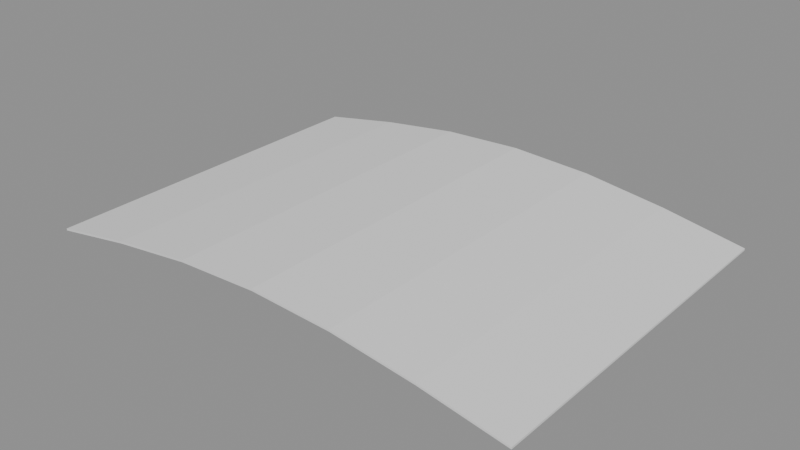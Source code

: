 # Source: orbit-shell-lod.blend  (saved by Blender 4.5.91; exported with 4.5.12 LTS)
import bpy
from mathutils import Matrix  # noqa: F401  (used for matrix-valued properties, if any)

bpy.ops.wm.read_factory_settings(use_empty=True)
scene = bpy.context.scene
scene.name = 'Scene'

# ---- meshes
me_surface_purple = bpy.data.meshes.new('surface:purple')
me_surface_purple.from_pydata([(-102.5, 75.0, 0.0), (-102.5, -75.0, 0.0), (-68.33, -75.0, 6.0), (-102.5, 75.0, 0.0), (-68.33, -75.0, 6.0), (-68.33, 75.0, 6.0), (-102.5, -75.0, -0.8), (-102.5, 75.0, -0.8), (-68.33, 75.0, 5.2), (-102.5, -75.0, -0.8), (-68.33, 75.0, 5.2), (-68.33, -75.0, 5.2), (-68.33, 75.0, 6.0), (-68.33, -75.0, 6.0), (-34.17, -75.0, 10.39), (-68.33, 75.0, 6.0), (-34.17, -75.0, 10.39), (-34.17, 75.0, 10.39), (-68.33, -75.0, 5.2), (-68.33, 75.0, 5.2), (-34.17, 75.0, 9.592), (-68.33, -75.0, 5.2), (-34.17, 75.0, 9.592), (-34.17, -75.0, 9.592), (-34.17, 75.0, 10.39), (-34.17, -75.0, 10.39), (0.0, -75.0, 12.0), (-34.17, 75.0, 10.39), (0.0, -75.0, 12.0), (0.0, 75.0, 12.0), (-34.17, -75.0, 9.592), (-34.17, 75.0, 9.592), (0.0, 75.0, 11.2), (-34.17, -75.0, 9.592), (0.0, 75.0, 11.2), (0.0, -75.0, 11.2), (0.0, 75.0, 12.0), (0.0, -75.0, 12.0), (34.17, -75.0, 10.39), (0.0, 75.0, 12.0), (34.17, -75.0, 10.39), (34.17, 75.0, 10.39), (0.0, -75.0, 11.2), (0.0, 75.0, 11.2), (34.17, 75.0, 9.592), (0.0, -75.0, 11.2), (34.17, 75.0, 9.592), (34.17, -75.0, 9.592), (34.17, 75.0, 10.39), (34.17, -75.0, 10.39), (68.33, -75.0, 6.0), (34.17, 75.0, 10.39), (68.33, -75.0, 6.0), (68.33, 75.0, 6.0), (34.17, -75.0, 9.592), (34.17, 75.0, 9.592), (68.33, 75.0, 5.2), (34.17, -75.0, 9.592), (68.33, 75.0, 5.2), (68.33, -75.0, 5.2), (68.33, 75.0, 6.0), (68.33, -75.0, 6.0), (102.5, -75.0, 1.47e-15), (68.33, 75.0, 6.0), (102.5, -75.0, 1.47e-15), (102.5, 75.0, 1.47e-15), (68.33, -75.0, 5.2), (68.33, 75.0, 5.2), (102.5, 75.0, -0.8), (68.33, -75.0, 5.2), (102.5, 75.0, -0.8), (102.5, -75.0, -0.8), (-102.5, 75.0, 0.0), (-102.5, 75.0, -0.8), (-102.5, -75.0, -0.8), (-102.5, 75.0, 0.0), (-102.5, -75.0, -0.8), (-102.5, -75.0, 0.0), (102.5, 75.0, 1.47e-15), (102.5, 75.0, -0.8), (102.5, -75.0, -0.8), (102.5, 75.0, 1.47e-15), (102.5, -75.0, -0.8), (102.5, -75.0, 1.47e-15)], [], [(0, 1, 2), (3, 4, 5), (6, 7, 8), (9, 10, 11), (12, 13, 14), (15, 16, 17), (18, 19, 20), (21, 22, 23), (24, 25, 26), (27, 28, 29), (30, 31, 32), (33, 34, 35), (36, 37, 38), (39, 40, 41), (42, 43, 44), (45, 46, 47), (48, 49, 50), (51, 52, 53), (54, 55, 56), (57, 58, 59), (60, 61, 62), (63, 64, 65), (66, 67, 68), (69, 70, 71), (72, 73, 74), (75, 76, 77), (78, 79, 80), (81, 82, 83)])
_uv = me_surface_purple.uv_layers.new(name='UVMap')
_uv.uv.foreach_set('vector', [-25.62, 19.75, -25.62, -17.75, -17.08, -17.75, -25.62, 19.75, -17.08, -17.75, -17.08, 19.75, -25.62, -17.75, -25.62, 19.75, -17.08, 19.75, -25.62, -17.75, -17.08, 19.75, -17.08, -17.75, -17.08, 19.75, -17.08, -17.75, -8.542, -17.75, -17.08, 19.75, -8.542, -17.75, -8.542, 19.75, -17.08, -17.75, -17.08, 19.75, -8.542, 19.75, -17.08, -17.75, -8.542, 19.75, -8.542, -17.75, -8.542, 19.75, -8.542, -17.75, 0.0, -17.75, -8.542, 19.75, 0.0, -17.75, 0.0, 19.75, -8.542, -17.75, -8.542, 19.75, 0.0, 19.75, -8.542, -17.75, 0.0, 19.75, 0.0, -17.75, 0.0, 19.75, 0.0, -17.75, 8.542, -17.75, 0.0, 19.75, 8.542, -17.75, 8.542, 19.75, 0.0, -17.75, 0.0, 19.75, 8.542, 19.75, 0.0, -17.75, 8.542, 19.75, 8.542, -17.75, 8.542, 19.75, 8.542, -17.75, 17.08, -17.75, 8.542, 19.75, 17.08, -17.75, 17.08, 19.75, 8.542, -17.75, 8.542, 19.75, 17.08, 19.75, 8.542, -17.75, 17.08, 19.75, 17.08, -17.75, 17.08, 19.75, 17.08, -17.75, 25.62, -17.75, 17.08, 19.75, 25.62, -17.75, 25.62, 19.75, 17.08, -17.75, 17.08, 19.75, 25.62, 19.75, 17.08, -17.75, 25.62, 19.75, 25.62, -17.75, 0.0, 19.75, -0.2, 19.75, -0.2, -17.75, 0.0, 19.75, -0.2, -17.75, 0.0, -17.75, 3.674e-16, 19.75, -0.2, 19.75, -0.2, -17.75, 3.674e-16, 19.75, -0.2, -17.75, 3.674e-16, -17.75])
me_surface_purple.update()
me_surface_purple.normals_split_custom_set([tuple(v) for v in zip(*[iter([-0.173, 0.0, 0.9849, -0.173, 0.0, 0.9849, -0.173, 0.0, 0.9849, -0.173, 0.0, 0.9849, -0.173, 0.0, 0.9849, -0.173, 0.0, 0.9849, 0.173, 0.0, -0.9849, 0.173, 0.0, -0.9849, 0.173, 0.0, -0.9849, 0.173, 0.0, -0.9849, 0.173, 0.0, -0.9849, 0.173, 0.0, -0.9849, -0.1275, 0.0, 0.9918, -0.1275, 0.0, 0.9918, -0.1275, 0.0, 0.9918, -0.1275, 0.0, 0.9918, -0.1275, 0.0, 0.9918, -0.1275, 0.0, 0.9918, 0.1275, 0.0, -0.9918, 0.1275, 0.0, -0.9918, 0.1275, 0.0, -0.9918, 0.1275, 0.0, -0.9918, 0.1275, 0.0, -0.9918, 0.1275, 0.0, -0.9918, -0.047, 0.0, 0.9989, -0.047, 0.0, 0.9989, -0.047, 0.0, 0.9989, -0.047, 0.0, 0.9989, -0.047, 0.0, 0.9989, -0.047, 0.0, 0.9989, 0.047, 0.0, -0.9989, 0.047, 0.0, -0.9989, 0.047, 0.0, -0.9989, 0.047, 0.0, -0.9989, 0.047, 0.0, -0.9989, 0.047, 0.0, -0.9989, 0.047, 0.0, 0.9989, 0.047, 0.0, 0.9989, 0.047, 0.0, 0.9989, 0.047, 0.0, 0.9989, 0.047, 0.0, 0.9989, 0.047, 0.0, 0.9989, -0.047, 0.0, -0.9989, -0.047, 0.0, -0.9989, -0.047, 0.0, -0.9989, -0.047, 0.0, -0.9989, -0.047, 0.0, -0.9989, -0.047, 0.0, -0.9989, 0.1275, 0.0, 0.9918, 0.1275, 0.0, 0.9918, 0.1275, 0.0, 0.9918, 0.1275, 0.0, 0.9918, 0.1275, 0.0, 0.9918, 0.1275, 0.0, 0.9918, -0.1275, 0.0, -0.9918, -0.1275, 0.0, -0.9918, -0.1275, 0.0, -0.9918, -0.1275, 0.0, -0.9918, -0.1275, 0.0, -0.9918, -0.1275, 0.0, -0.9918, 0.173, 0.0, 0.9849, 0.173, 0.0, 0.9849, 0.173, 0.0, 0.9849, 0.173, 0.0, 0.9849, 0.173, 0.0, 0.9849, 0.173, 0.0, 0.9849, -0.173, 0.0, -0.9849, -0.173, 0.0, -0.9849, -0.173, 0.0, -0.9849, -0.173, 0.0, -0.9849, -0.173, 0.0, -0.9849, -0.173, 0.0, -0.9849, -1.0, 0.0, 0.0, -1.0, 0.0, 0.0, -1.0, 0.0, 0.0, -1.0, 0.0, 0.0, -1.0, 0.0, 0.0, -1.0, 0.0, 0.0, -1.0, 0.0, 0.0, -1.0, 0.0, 0.0, -1.0, 0.0, 0.0, -1.0, 0.0, 0.0, -1.0, 0.0, 0.0, -1.0, 0.0, 0.0])] * 3)])
me_surface_steel = bpy.data.meshes.new('surface:steel')
me_surface_steel.from_pydata([(-102.5, 75.0, -0.8), (-68.33, 75.0, 5.2), (-68.33, 75.0, 6.0), (-102.5, 75.0, -0.8), (-68.33, 75.0, 6.0), (-102.5, 75.0, 0.0), (-102.5, -75.0, 0.0), (-68.33, -75.0, 6.0), (-68.33, -75.0, 5.2), (-102.5, -75.0, 0.0), (-68.33, -75.0, 5.2), (-102.5, -75.0, -0.8), (-68.33, 75.0, 5.2), (-34.17, 75.0, 9.592), (-34.17, 75.0, 10.39), (-68.33, 75.0, 5.2), (-34.17, 75.0, 10.39), (-68.33, 75.0, 6.0), (-68.33, -75.0, 6.0), (-34.17, -75.0, 10.39), (-34.17, -75.0, 9.592), (-68.33, -75.0, 6.0), (-34.17, -75.0, 9.592), (-68.33, -75.0, 5.2), (-34.17, 75.0, 9.592), (0.0, 75.0, 11.2), (0.0, 75.0, 12.0), (-34.17, 75.0, 9.592), (0.0, 75.0, 12.0), (-34.17, 75.0, 10.39), (-34.17, -75.0, 10.39), (0.0, -75.0, 12.0), (0.0, -75.0, 11.2), (-34.17, -75.0, 10.39), (0.0, -75.0, 11.2), (-34.17, -75.0, 9.592), (0.0, 75.0, 11.2), (34.17, 75.0, 9.592), (34.17, 75.0, 10.39), (0.0, 75.0, 11.2), (34.17, 75.0, 10.39), (0.0, 75.0, 12.0), (0.0, -75.0, 12.0), (34.17, -75.0, 10.39), (34.17, -75.0, 9.592), (0.0, -75.0, 12.0), (34.17, -75.0, 9.592), (0.0, -75.0, 11.2), (34.17, 75.0, 9.592), (68.33, 75.0, 5.2), (68.33, 75.0, 6.0), (34.17, 75.0, 9.592), (68.33, 75.0, 6.0), (34.17, 75.0, 10.39), (34.17, -75.0, 10.39), (68.33, -75.0, 6.0), (68.33, -75.0, 5.2), (34.17, -75.0, 10.39), (68.33, -75.0, 5.2), (34.17, -75.0, 9.592), (68.33, 75.0, 5.2), (102.5, 75.0, -0.8), (102.5, 75.0, 1.47e-15), (68.33, 75.0, 5.2), (102.5, 75.0, 1.47e-15), (68.33, 75.0, 6.0), (68.33, -75.0, 6.0), (102.5, -75.0, 1.47e-15), (102.5, -75.0, -0.8), (68.33, -75.0, 6.0), (102.5, -75.0, -0.8), (68.33, -75.0, 5.2)], [], [(0, 1, 2), (3, 4, 5), (6, 7, 8), (9, 10, 11), (12, 13, 14), (15, 16, 17), (18, 19, 20), (21, 22, 23), (24, 25, 26), (27, 28, 29), (30, 31, 32), (33, 34, 35), (36, 37, 38), (39, 40, 41), (42, 43, 44), (45, 46, 47), (48, 49, 50), (51, 52, 53), (54, 55, 56), (57, 58, 59), (60, 61, 62), (63, 64, 65), (66, 67, 68), (69, 70, 71)])
_uv = me_surface_steel.uv_layers.new(name='UVMap')
_uv.uv.foreach_set('vector', [-25.62, 1.2, -17.08, -0.3, -17.08, -0.5, -25.62, 1.2, -17.08, -0.5, -25.62, 1.0, -25.62, 1.0, -17.08, -0.5, -17.08, -0.3, -25.62, 1.0, -17.08, -0.3, -25.62, 1.2, -17.08, -0.3, -8.542, -1.398, -8.542, -1.598, -17.08, -0.3, -8.542, -1.598, -17.08, -0.5, -17.08, -0.5, -8.542, -1.598, -8.542, -1.398, -17.08, -0.5, -8.542, -1.398, -17.08, -0.3, -8.542, -1.398, 0.0, -1.8, 0.0, -2.0, -8.542, -1.398, 0.0, -2.0, -8.542, -1.598, -8.542, -1.598, 0.0, -2.0, 0.0, -1.8, -8.542, -1.598, 0.0, -1.8, -8.542, -1.398, 0.0, -1.8, 8.542, -1.398, 8.542, -1.598, 0.0, -1.8, 8.542, -1.598, 0.0, -2.0, 0.0, -2.0, 8.542, -1.598, 8.542, -1.398, 0.0, -2.0, 8.542, -1.398, 0.0, -1.8, 8.542, -1.398, 17.08, -0.3, 17.08, -0.5, 8.542, -1.398, 17.08, -0.5, 8.542, -1.598, 8.542, -1.598, 17.08, -0.5, 17.08, -0.3, 8.542, -1.598, 17.08, -0.3, 8.542, -1.398, 17.08, -0.3, 25.62, 1.2, 25.62, 1.0, 17.08, -0.3, 25.62, 1.0, 17.08, -0.5, 17.08, -0.5, 25.62, 1.0, 25.62, 1.2, 17.08, -0.5, 25.62, 1.2, 17.08, -0.3])
me_surface_steel.update()
me_surface_steel.normals_split_custom_set([tuple(v) for v in zip(*[iter([0.0, -1.0, 0.0, 0.0, -1.0, 0.0, 0.0, -1.0, 0.0, 0.0, -1.0, 0.0, 0.0, -1.0, 0.0, 0.0, -1.0, 0.0, 0.0, 1.0, 0.0, 0.0, 1.0, 0.0, 0.0, 1.0, 0.0, 0.0, 1.0, 0.0, 0.0, 1.0, 0.0, 0.0, 1.0, 0.0, 0.0, -1.0, 0.0, 0.0, -1.0, 0.0, 0.0, -1.0, 0.0, 0.0, -1.0, 0.0, 0.0, -1.0, 0.0, 0.0, -1.0, 0.0, 0.0, 1.0, 0.0, 0.0, 1.0, 0.0, 0.0, 1.0, 0.0, 0.0, 1.0, 0.0, 0.0, 1.0, 0.0, 0.0, 1.0, 0.0, 0.0, -1.0, 0.0, 0.0, -1.0, 0.0, 0.0, -1.0, 0.0, 0.0, -1.0, 0.0, 0.0, -1.0, 0.0, 0.0, -1.0, 0.0, 0.0, 1.0, 0.0, 0.0, 1.0, 0.0, 0.0, 1.0, 0.0, 0.0, 1.0, 0.0, 0.0, 1.0, 0.0, 0.0, 1.0, 0.0, 0.0, -1.0, 0.0, 0.0, -1.0, 0.0, 0.0, -1.0, 0.0, 0.0, -1.0, 0.0, 0.0, -1.0, 0.0, 0.0, -1.0, 0.0, 0.0, 1.0, 0.0, 0.0, 1.0, 0.0, 0.0, 1.0, 0.0, 0.0, 1.0, 0.0, 0.0, 1.0, 0.0, 0.0, 1.0, 0.0, 0.0, -1.0, 0.0, 0.0, -1.0, 0.0, 0.0, -1.0, 0.0, 0.0, -1.0, 0.0, 0.0, -1.0, 0.0, 0.0, -1.0, 0.0, 0.0, 1.0, 0.0, 0.0, 1.0, 0.0, 0.0, 1.0, 0.0, 0.0, 1.0, 0.0, 0.0, 1.0, 0.0, 0.0, 1.0, 0.0, 0.0, -1.0, 0.0, 0.0, -1.0, 0.0, 0.0, -1.0, 0.0, 0.0, -1.0, 0.0, 0.0, -1.0, 0.0, 0.0, -1.0, 0.0, 0.0, 1.0, 0.0, 0.0, 1.0, 0.0, 0.0, 1.0, 0.0, 0.0, 1.0, 0.0, 0.0, 1.0, 0.0, 0.0, 1.0, 0.0])] * 3)])

# ---- objects
ob_surface_purple = bpy.data.objects.new('surface:purple', me_surface_purple)
ob_surface_steel = bpy.data.objects.new('surface:steel', me_surface_steel)

# ---- transforms, parenting, visibility, modifiers, constraints
ob_surface_purple.location = (0.0, 0.0, 0.0)
ob_surface_purple.rotation_mode = 'QUATERNION'
ob_surface_purple.rotation_quaternion = (1.0, 0.0, 0.0, 0.0)
ob_surface_steel.location = (0.0, 0.0, 0.0)
ob_surface_steel.rotation_mode = 'QUATERNION'
ob_surface_steel.rotation_quaternion = (1.0, 0.0, 0.0, 0.0)

# ---- collection membership
scene.collection.objects.link(ob_surface_purple)
scene.collection.objects.link(ob_surface_steel)

# ---- scene / render settings (as saved in the file)
scene.frame_start = 1; scene.frame_end = 250; scene.frame_set(1)
scene.render.engine = 'BLENDER_EEVEE_NEXT'
bpy.context.view_layer.update()

# ---- added for rendering (the .blend has no active camera and no usable light): camera, sun + grey world if the file has none
cam_auto = bpy.data.cameras.new('AutoCamera')
cam_auto.lens = 50.0
cam_auto.sensor_width = 36.0
cam_auto.clip_end = 4129.88
ob_auto_camera = bpy.data.objects.new('AutoCamera', cam_auto)
scene.collection.objects.link(ob_auto_camera)
ob_auto_camera.location = (235.322, -282.386, 193.857)
ob_auto_camera.rotation_euler = (1.09748, -7.21219e-08, 0.694738)
scene.camera = ob_auto_camera
light_auto_sun = bpy.data.lights.new('AutoSun', 'SUN')
light_auto_sun.energy = 3.0
light_auto_sun.angle = 0.0523599
ob_auto_sun = bpy.data.objects.new('AutoSun', light_auto_sun)
scene.collection.objects.link(ob_auto_sun)
ob_auto_sun.rotation_euler = (0.872665, 0.174533, 0.523599)
if scene.world is None:
    world_auto = bpy.data.worlds.new('AutoWorld')
    world_auto.color = (0.3, 0.3, 0.3)
    scene.world = world_auto
bpy.context.view_layer.update()

